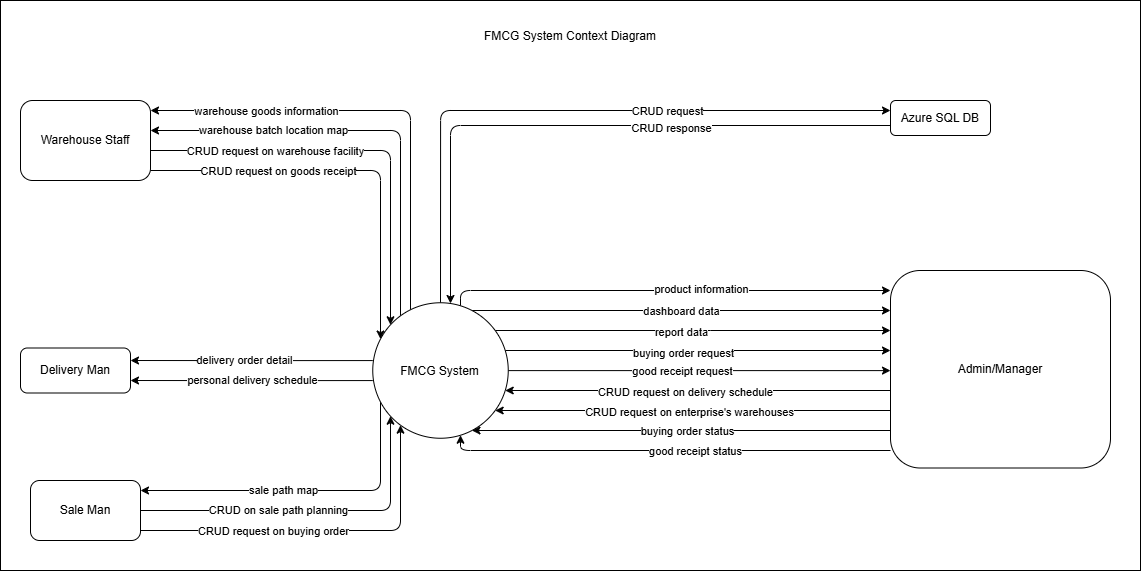

The diagram above was exported from draw.io. Its source (the exported page's mxGraphModel, read from the mxfile embedded in the PNG):
<mxGraphModel dx="2241" dy="777" grid="1" gridSize="10" guides="1" tooltips="1" connect="1" arrows="1" fold="1" page="1" pageScale="1" pageWidth="827" pageHeight="1169" math="0" shadow="0">
  <root>
    <mxCell id="0" />
    <mxCell id="1" parent="0" />
    <mxCell id="AyKi7dBHuBe5KOr5iQo8-1" parent="1" style="rounded=0;whiteSpace=wrap;html=1;" value="&lt;div&gt;&lt;/div&gt;" vertex="1">
      <mxGeometry height="570" width="1140" x="-240" y="350" as="geometry" />
    </mxCell>
    <mxCell id="AyKi7dBHuBe5KOr5iQo8-2" edge="1" parent="1" source="AyKi7dBHuBe5KOr5iQo8-12" style="edgeStyle=orthogonalEdgeStyle;rounded=1;orthogonalLoop=1;jettySize=auto;html=1;curved=0;" target="AyKi7dBHuBe5KOr5iQo8-25">
      <mxGeometry relative="1" as="geometry">
        <Array as="points">
          <mxPoint x="160" y="480" />
        </Array>
      </mxGeometry>
    </mxCell>
    <mxCell id="AyKi7dBHuBe5KOr5iQo8-3" connectable="0" parent="AyKi7dBHuBe5KOr5iQo8-2" style="edgeLabel;html=1;align=center;verticalAlign=middle;resizable=0;points=[];" value="warehouse batch location map" vertex="1">
      <mxGeometry relative="1" x="0.3835" y="2" as="geometry">
        <mxPoint x="-12" y="-3" as="offset" />
      </mxGeometry>
    </mxCell>
    <mxCell id="AyKi7dBHuBe5KOr5iQo8-4" edge="1" parent="1" source="AyKi7dBHuBe5KOr5iQo8-12" style="edgeStyle=orthogonalEdgeStyle;rounded=1;orthogonalLoop=1;jettySize=auto;html=1;curved=0;" target="AyKi7dBHuBe5KOr5iQo8-25">
      <mxGeometry relative="1" as="geometry">
        <Array as="points">
          <mxPoint x="170" y="460" />
        </Array>
      </mxGeometry>
    </mxCell>
    <mxCell id="AyKi7dBHuBe5KOr5iQo8-5" connectable="0" parent="AyKi7dBHuBe5KOr5iQo8-4" style="edgeLabel;html=1;align=center;verticalAlign=middle;resizable=0;points=[];" value="warehouse goods information" vertex="1">
      <mxGeometry relative="1" x="0.3534" y="-1" as="geometry">
        <mxPoint x="-33" y="1" as="offset" />
      </mxGeometry>
    </mxCell>
    <mxCell id="AyKi7dBHuBe5KOr5iQo8-6" edge="1" parent="1" style="edgeStyle=orthogonalEdgeStyle;rounded=0;orthogonalLoop=1;jettySize=auto;html=1;">
      <mxGeometry relative="1" as="geometry">
        <mxPoint x="132.25003773649087" y="710.0689655172414" as="sourcePoint" />
        <mxPoint x="-110" y="710" as="targetPoint" />
      </mxGeometry>
    </mxCell>
    <mxCell id="AyKi7dBHuBe5KOr5iQo8-7" connectable="0" parent="AyKi7dBHuBe5KOr5iQo8-6" style="edgeLabel;html=1;align=center;verticalAlign=middle;resizable=0;points=[];" value="delivery order detail" vertex="1">
      <mxGeometry relative="1" x="0.061" y="-1" as="geometry">
        <mxPoint as="offset" />
      </mxGeometry>
    </mxCell>
    <mxCell id="AyKi7dBHuBe5KOr5iQo8-8" edge="1" parent="1" style="edgeStyle=orthogonalEdgeStyle;rounded=0;orthogonalLoop=1;jettySize=auto;html=1;">
      <mxGeometry relative="1" as="geometry">
        <mxPoint x="132.25003773649087" y="730.0689655172414" as="sourcePoint" />
        <mxPoint x="-110" y="730" as="targetPoint" />
      </mxGeometry>
    </mxCell>
    <mxCell id="AyKi7dBHuBe5KOr5iQo8-9" connectable="0" parent="AyKi7dBHuBe5KOr5iQo8-8" style="edgeLabel;html=1;align=center;verticalAlign=middle;resizable=0;points=[];" value="personal delivery schedule" vertex="1">
      <mxGeometry relative="1" x="-0.3721" y="-1" as="geometry">
        <mxPoint x="-45" as="offset" />
      </mxGeometry>
    </mxCell>
    <mxCell id="AyKi7dBHuBe5KOr5iQo8-10" edge="1" parent="1" source="AyKi7dBHuBe5KOr5iQo8-12" style="edgeStyle=orthogonalEdgeStyle;rounded=1;orthogonalLoop=1;jettySize=auto;html=1;curved=0;" target="AyKi7dBHuBe5KOr5iQo8-18">
      <mxGeometry relative="1" as="geometry">
        <Array as="points">
          <mxPoint x="140" y="840" />
        </Array>
      </mxGeometry>
    </mxCell>
    <mxCell id="AyKi7dBHuBe5KOr5iQo8-11" connectable="0" parent="AyKi7dBHuBe5KOr5iQo8-10" style="edgeLabel;html=1;align=center;verticalAlign=middle;resizable=0;points=[];" value="sale path map" vertex="1">
      <mxGeometry relative="1" x="0.3083" y="2" as="geometry">
        <mxPoint x="29" y="-3" as="offset" />
      </mxGeometry>
    </mxCell>
    <mxCell id="PZ3IIwUAMP5g5q4ltu8Z-3" edge="1" parent="1" source="AyKi7dBHuBe5KOr5iQo8-12" style="edgeStyle=orthogonalEdgeStyle;rounded=1;orthogonalLoop=1;jettySize=auto;html=1;curved=0;" target="AyKi7dBHuBe5KOr5iQo8-13">
      <mxGeometry relative="1" as="geometry">
        <Array as="points">
          <mxPoint x="220" y="640" />
        </Array>
      </mxGeometry>
    </mxCell>
    <mxCell id="PZ3IIwUAMP5g5q4ltu8Z-4" connectable="0" parent="PZ3IIwUAMP5g5q4ltu8Z-3" style="edgeLabel;html=1;align=center;verticalAlign=middle;resizable=0;points=[];" value="product information" vertex="1">
      <mxGeometry relative="1" x="-0.2674" y="2" as="geometry">
        <mxPoint x="93" as="offset" />
      </mxGeometry>
    </mxCell>
    <mxCell id="PZ3IIwUAMP5g5q4ltu8Z-6" edge="1" parent="1" source="AyKi7dBHuBe5KOr5iQo8-12" style="edgeStyle=orthogonalEdgeStyle;rounded=1;orthogonalLoop=1;jettySize=auto;html=1;curved=0;" target="AyKi7dBHuBe5KOr5iQo8-13">
      <mxGeometry relative="1" as="geometry">
        <Array as="points">
          <mxPoint x="460" y="660" />
          <mxPoint x="460" y="660" />
        </Array>
      </mxGeometry>
    </mxCell>
    <mxCell id="PZ3IIwUAMP5g5q4ltu8Z-7" connectable="0" parent="PZ3IIwUAMP5g5q4ltu8Z-6" style="edgeLabel;html=1;align=center;verticalAlign=middle;resizable=0;points=[];" value="dashboard data" vertex="1">
      <mxGeometry relative="1" x="0.3139" y="-1" as="geometry">
        <mxPoint x="-66" y="-1" as="offset" />
      </mxGeometry>
    </mxCell>
    <mxCell id="PZ3IIwUAMP5g5q4ltu8Z-9" edge="1" parent="1" source="AyKi7dBHuBe5KOr5iQo8-12" style="edgeStyle=orthogonalEdgeStyle;rounded=1;orthogonalLoop=1;jettySize=auto;html=1;curved=0;" target="AyKi7dBHuBe5KOr5iQo8-13">
      <mxGeometry relative="1" as="geometry">
        <Array as="points">
          <mxPoint x="460" y="680" />
          <mxPoint x="460" y="680" />
        </Array>
        <mxPoint x="267.7420257555723" y="692.1589655172414" as="sourcePoint" />
        <mxPoint x="640" y="692.1589655172414" as="targetPoint" />
      </mxGeometry>
    </mxCell>
    <mxCell id="PZ3IIwUAMP5g5q4ltu8Z-10" connectable="0" parent="PZ3IIwUAMP5g5q4ltu8Z-9" style="edgeLabel;html=1;align=center;verticalAlign=middle;resizable=0;points=[];" value="report data" vertex="1">
      <mxGeometry relative="1" x="0.0074" as="geometry">
        <mxPoint x="-13" y="1" as="offset" />
      </mxGeometry>
    </mxCell>
    <mxCell id="PZ3IIwUAMP5g5q4ltu8Z-13" edge="1" parent="1" source="AyKi7dBHuBe5KOr5iQo8-12" style="edgeStyle=orthogonalEdgeStyle;rounded=1;orthogonalLoop=1;jettySize=auto;html=1;curved=0;" target="AyKi7dBHuBe5KOr5iQo8-13">
      <mxGeometry relative="1" as="geometry">
        <Array as="points">
          <mxPoint x="460" y="700" />
          <mxPoint x="460" y="700" />
        </Array>
      </mxGeometry>
    </mxCell>
    <mxCell id="PZ3IIwUAMP5g5q4ltu8Z-14" connectable="0" parent="PZ3IIwUAMP5g5q4ltu8Z-13" style="edgeLabel;html=1;align=center;verticalAlign=middle;resizable=0;points=[];" value="buying order request" vertex="1">
      <mxGeometry relative="1" x="0.0374" y="-2" as="geometry">
        <mxPoint x="-22" as="offset" />
      </mxGeometry>
    </mxCell>
    <mxCell id="PZ3IIwUAMP5g5q4ltu8Z-15" edge="1" parent="1" source="AyKi7dBHuBe5KOr5iQo8-12" style="edgeStyle=orthogonalEdgeStyle;rounded=1;orthogonalLoop=1;jettySize=auto;html=1;curved=0;" target="AyKi7dBHuBe5KOr5iQo8-13">
      <mxGeometry relative="1" as="geometry">
        <Array as="points">
          <mxPoint x="460" y="720" />
          <mxPoint x="460" y="720" />
        </Array>
      </mxGeometry>
    </mxCell>
    <mxCell id="PZ3IIwUAMP5g5q4ltu8Z-16" connectable="0" parent="PZ3IIwUAMP5g5q4ltu8Z-15" style="edgeLabel;html=1;align=center;verticalAlign=middle;resizable=0;points=[];" value="good receipt request" vertex="1">
      <mxGeometry relative="1" x="-0.0075" y="-3" as="geometry">
        <mxPoint x="-16" y="-3" as="offset" />
      </mxGeometry>
    </mxCell>
    <mxCell id="PZ3IIwUAMP5g5q4ltu8Z-24" edge="1" parent="1" source="AyKi7dBHuBe5KOr5iQo8-12" style="edgeStyle=orthogonalEdgeStyle;rounded=1;orthogonalLoop=1;jettySize=auto;html=1;curved=0;" target="AyKi7dBHuBe5KOr5iQo8-20">
      <mxGeometry relative="1" as="geometry">
        <Array as="points">
          <mxPoint x="200.05" y="460" />
        </Array>
      </mxGeometry>
    </mxCell>
    <mxCell id="PZ3IIwUAMP5g5q4ltu8Z-25" connectable="0" parent="PZ3IIwUAMP5g5q4ltu8Z-24" style="edgeLabel;html=1;align=center;verticalAlign=middle;resizable=0;points=[];" value="CRUD request" vertex="1">
      <mxGeometry relative="1" x="0.3049" as="geometry">
        <mxPoint as="offset" />
      </mxGeometry>
    </mxCell>
    <mxCell id="AyKi7dBHuBe5KOr5iQo8-12" parent="1" style="ellipse;whiteSpace=wrap;html=1;shapeInside=1;aspect=fixed;align=center;" value="FMCG System" vertex="1">
      <mxGeometry height="135.49206349206347" width="135.49206349206347" x="132.25" y="652.2514285714285" as="geometry" />
    </mxCell>
    <mxCell id="PZ3IIwUAMP5g5q4ltu8Z-1" edge="1" parent="1" source="AyKi7dBHuBe5KOr5iQo8-13" style="edgeStyle=orthogonalEdgeStyle;rounded=1;orthogonalLoop=1;jettySize=auto;html=1;curved=0;" target="AyKi7dBHuBe5KOr5iQo8-12">
      <mxGeometry relative="1" as="geometry">
        <Array as="points">
          <mxPoint x="450" y="760" />
          <mxPoint x="450" y="760" />
        </Array>
        <mxPoint x="643.02" y="740" as="sourcePoint" />
        <mxPoint x="267.74178568975003" y="740" as="targetPoint" />
      </mxGeometry>
    </mxCell>
    <mxCell id="PZ3IIwUAMP5g5q4ltu8Z-2" connectable="0" parent="PZ3IIwUAMP5g5q4ltu8Z-1" style="edgeLabel;html=1;align=center;verticalAlign=middle;resizable=0;points=[];" value="CRUD request on enterprise's warehouses" vertex="1">
      <mxGeometry relative="1" x="-0.351" y="3" as="geometry">
        <mxPoint x="-74" y="-2" as="offset" />
      </mxGeometry>
    </mxCell>
    <mxCell id="PZ3IIwUAMP5g5q4ltu8Z-11" edge="1" parent="1" source="AyKi7dBHuBe5KOr5iQo8-13" style="edgeStyle=orthogonalEdgeStyle;rounded=1;orthogonalLoop=1;jettySize=auto;html=1;curved=0;" target="AyKi7dBHuBe5KOr5iQo8-12">
      <mxGeometry relative="1" as="geometry">
        <Array as="points">
          <mxPoint x="450" y="740" />
          <mxPoint x="450" y="740" />
        </Array>
        <mxPoint x="640" y="710" as="sourcePoint" />
        <mxPoint x="267.74206344445884" y="710" as="targetPoint" />
      </mxGeometry>
    </mxCell>
    <mxCell id="PZ3IIwUAMP5g5q4ltu8Z-12" connectable="0" parent="PZ3IIwUAMP5g5q4ltu8Z-11" style="edgeLabel;html=1;align=center;verticalAlign=middle;resizable=0;points=[];" value="CRUD request on delivery schedule" vertex="1">
      <mxGeometry relative="1" x="0.026" y="1" as="geometry">
        <mxPoint x="-8" as="offset" />
      </mxGeometry>
    </mxCell>
    <mxCell id="PZ3IIwUAMP5g5q4ltu8Z-17" edge="1" parent="1" source="AyKi7dBHuBe5KOr5iQo8-13" style="edgeStyle=orthogonalEdgeStyle;rounded=1;orthogonalLoop=1;jettySize=auto;html=1;curved=0;" target="AyKi7dBHuBe5KOr5iQo8-12">
      <mxGeometry relative="1" as="geometry">
        <Array as="points">
          <mxPoint x="430" y="780" />
          <mxPoint x="430" y="780" />
        </Array>
      </mxGeometry>
    </mxCell>
    <mxCell id="PZ3IIwUAMP5g5q4ltu8Z-18" connectable="0" parent="PZ3IIwUAMP5g5q4ltu8Z-17" style="edgeLabel;html=1;align=center;verticalAlign=middle;resizable=0;points=[];" value="buying order status" vertex="1">
      <mxGeometry relative="1" x="0.029" y="1" as="geometry">
        <mxPoint x="11" y="-1" as="offset" />
      </mxGeometry>
    </mxCell>
    <mxCell id="PZ3IIwUAMP5g5q4ltu8Z-19" edge="1" parent="1" source="AyKi7dBHuBe5KOr5iQo8-13" style="edgeStyle=orthogonalEdgeStyle;rounded=1;orthogonalLoop=1;jettySize=auto;html=1;curved=0;" target="AyKi7dBHuBe5KOr5iQo8-12">
      <mxGeometry relative="1" as="geometry">
        <Array as="points">
          <mxPoint x="220" y="800" />
        </Array>
      </mxGeometry>
    </mxCell>
    <mxCell id="PZ3IIwUAMP5g5q4ltu8Z-20" connectable="0" parent="PZ3IIwUAMP5g5q4ltu8Z-19" style="edgeLabel;html=1;align=center;verticalAlign=middle;resizable=0;points=[];" value="good receipt status" vertex="1">
      <mxGeometry relative="1" x="-0.0093" y="1" as="geometry">
        <mxPoint x="25" y="-1" as="offset" />
      </mxGeometry>
    </mxCell>
    <mxCell id="AyKi7dBHuBe5KOr5iQo8-13" parent="1" style="rounded=1;whiteSpace=wrap;html=1;" value="Admin/Manager" vertex="1">
      <mxGeometry height="197.5" width="220" x="650" y="620" as="geometry" />
    </mxCell>
    <mxCell id="AyKi7dBHuBe5KOr5iQo8-14" edge="1" parent="1" source="AyKi7dBHuBe5KOr5iQo8-18" style="edgeStyle=orthogonalEdgeStyle;rounded=1;orthogonalLoop=1;jettySize=auto;html=1;curved=0;" target="AyKi7dBHuBe5KOr5iQo8-12">
      <mxGeometry relative="1" as="geometry">
        <Array as="points">
          <mxPoint x="160" y="880" />
        </Array>
      </mxGeometry>
    </mxCell>
    <mxCell id="AyKi7dBHuBe5KOr5iQo8-15" connectable="0" parent="AyKi7dBHuBe5KOr5iQo8-14" style="edgeLabel;html=1;align=center;verticalAlign=middle;resizable=0;points=[];" value="CRUD request on buying order" vertex="1">
      <mxGeometry relative="1" x="-0.2228" y="1" as="geometry">
        <mxPoint x="-10" y="1" as="offset" />
      </mxGeometry>
    </mxCell>
    <mxCell id="AyKi7dBHuBe5KOr5iQo8-16" edge="1" parent="1" source="AyKi7dBHuBe5KOr5iQo8-18" style="edgeStyle=orthogonalEdgeStyle;rounded=1;orthogonalLoop=1;jettySize=auto;html=1;curved=0;" target="AyKi7dBHuBe5KOr5iQo8-12">
      <mxGeometry relative="1" as="geometry">
        <Array as="points">
          <mxPoint x="150" y="860" />
        </Array>
      </mxGeometry>
    </mxCell>
    <mxCell id="AyKi7dBHuBe5KOr5iQo8-17" connectable="0" parent="AyKi7dBHuBe5KOr5iQo8-16" style="edgeLabel;html=1;align=center;verticalAlign=middle;resizable=0;points=[];" value="CRUD on sale path planning" vertex="1">
      <mxGeometry relative="1" x="-0.2484" y="2" as="geometry">
        <mxPoint x="8" y="1" as="offset" />
      </mxGeometry>
    </mxCell>
    <mxCell id="AyKi7dBHuBe5KOr5iQo8-18" parent="1" style="rounded=1;whiteSpace=wrap;html=1;" value="Sale Man" vertex="1">
      <mxGeometry height="60" width="110" x="-210" y="830" as="geometry" />
    </mxCell>
    <mxCell id="AyKi7dBHuBe5KOr5iQo8-19" parent="1" style="rounded=1;whiteSpace=wrap;html=1;" value="Delivery Man" vertex="1">
      <mxGeometry height="45" width="110" x="-220" y="697.5" as="geometry" />
    </mxCell>
    <mxCell id="PZ3IIwUAMP5g5q4ltu8Z-26" edge="1" parent="1" source="AyKi7dBHuBe5KOr5iQo8-20" style="edgeStyle=orthogonalEdgeStyle;rounded=1;orthogonalLoop=1;jettySize=auto;html=1;curved=0;" target="AyKi7dBHuBe5KOr5iQo8-12">
      <mxGeometry relative="1" as="geometry">
        <Array as="points">
          <mxPoint x="210" y="475" />
        </Array>
      </mxGeometry>
    </mxCell>
    <mxCell id="PZ3IIwUAMP5g5q4ltu8Z-27" connectable="0" parent="PZ3IIwUAMP5g5q4ltu8Z-26" style="edgeLabel;html=1;align=center;verticalAlign=middle;resizable=0;points=[];" value="CRUD response" vertex="1">
      <mxGeometry relative="1" x="-0.3101" as="geometry">
        <mxPoint x="-7" y="2" as="offset" />
      </mxGeometry>
    </mxCell>
    <mxCell id="AyKi7dBHuBe5KOr5iQo8-20" parent="1" style="rounded=1;whiteSpace=wrap;html=1;" value="Azure SQL DB" vertex="1">
      <mxGeometry height="35" width="100" x="650" y="450" as="geometry" />
    </mxCell>
    <mxCell id="AyKi7dBHuBe5KOr5iQo8-21" edge="1" parent="1" source="AyKi7dBHuBe5KOr5iQo8-25" style="edgeStyle=orthogonalEdgeStyle;rounded=1;orthogonalLoop=1;jettySize=auto;html=1;curved=0;" target="AyKi7dBHuBe5KOr5iQo8-12">
      <mxGeometry relative="1" as="geometry">
        <Array as="points">
          <mxPoint x="140" y="520" />
        </Array>
        <mxPoint x="160.00000000000023" y="550.0000000000001" as="sourcePoint" />
        <mxPoint x="159.99603174603158" y="662.2514285714285" as="targetPoint" />
      </mxGeometry>
    </mxCell>
    <mxCell id="AyKi7dBHuBe5KOr5iQo8-22" connectable="0" parent="AyKi7dBHuBe5KOr5iQo8-21" style="edgeLabel;html=1;align=center;verticalAlign=middle;resizable=0;points=[];" value="CRUD request on goods receipt" vertex="1">
      <mxGeometry relative="1" x="-0.0814" as="geometry">
        <mxPoint x="-56" as="offset" />
      </mxGeometry>
    </mxCell>
    <mxCell id="AyKi7dBHuBe5KOr5iQo8-23" edge="1" parent="1" source="AyKi7dBHuBe5KOr5iQo8-25" style="edgeStyle=orthogonalEdgeStyle;rounded=1;orthogonalLoop=1;jettySize=auto;html=1;curved=0;" target="AyKi7dBHuBe5KOr5iQo8-12">
      <mxGeometry relative="1" as="geometry">
        <Array as="points">
          <mxPoint x="150" y="500" />
        </Array>
        <mxPoint x="180.00000000000023" y="540.0000000000001" as="sourcePoint" />
        <mxPoint x="179.99603174603158" y="652.2514285714285" as="targetPoint" />
      </mxGeometry>
    </mxCell>
    <mxCell id="AyKi7dBHuBe5KOr5iQo8-24" connectable="0" parent="AyKi7dBHuBe5KOr5iQo8-23" style="edgeLabel;html=1;align=center;verticalAlign=middle;resizable=0;points=[];" value="CRUD request on warehouse facility" vertex="1">
      <mxGeometry relative="1" x="-0.4448" y="2" as="geometry">
        <mxPoint x="9" y="2" as="offset" />
      </mxGeometry>
    </mxCell>
    <mxCell id="AyKi7dBHuBe5KOr5iQo8-25" parent="1" style="rounded=1;whiteSpace=wrap;html=1;" value="Warehouse Staff" vertex="1">
      <mxGeometry height="80" width="130" x="-220" y="450" as="geometry" />
    </mxCell>
    <mxCell id="AyKi7dBHuBe5KOr5iQo8-26" parent="1" style="text;html=1;whiteSpace=wrap;strokeColor=none;fillColor=none;align=center;verticalAlign=middle;rounded=0;" value="FMCG System Context Diagram" vertex="1">
      <mxGeometry height="51.43" width="180" x="240" y="360" as="geometry" />
    </mxCell>
  </root>
</mxGraphModel>